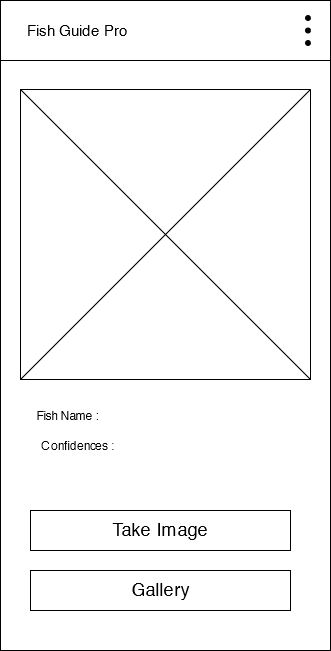

The diagram above was exported from draw.io. Its source (the exported page's mxGraphModel, read from the mxfile embedded in the PNG):
<mxGraphModel dx="1844" dy="944" grid="1" gridSize="10" guides="1" tooltips="1" connect="1" arrows="1" fold="1" page="1" pageScale="1" pageWidth="1100" pageHeight="850" background="none" math="0" shadow="0">
  <root>
    <mxCell id="0" />
    <mxCell id="1" parent="0" />
    <mxCell id="_U8HGJSXaKbL03fdwX9O-1" value="" style="rounded=0;whiteSpace=wrap;html=1;" parent="1" vertex="1">
      <mxGeometry x="130" y="60" width="330" height="650" as="geometry" />
    </mxCell>
    <mxCell id="_U8HGJSXaKbL03fdwX9O-6" value="" style="rounded=0;whiteSpace=wrap;html=1;" parent="1" vertex="1">
      <mxGeometry x="150" y="149" width="290" height="290" as="geometry" />
    </mxCell>
    <mxCell id="_U8HGJSXaKbL03fdwX9O-10" value="" style="rounded=0;whiteSpace=wrap;html=1;" parent="1" vertex="1">
      <mxGeometry x="160" y="570" width="260" height="40" as="geometry" />
    </mxCell>
    <mxCell id="_U8HGJSXaKbL03fdwX9O-11" value="&lt;font style=&quot;font-size: 18px;&quot;&gt;Take Image&lt;br&gt;&lt;/font&gt;" style="text;html=1;strokeColor=none;fillColor=none;align=center;verticalAlign=middle;whiteSpace=wrap;rounded=0;" parent="1" vertex="1">
      <mxGeometry x="232.5" y="574" width="115" height="30" as="geometry" />
    </mxCell>
    <mxCell id="_U8HGJSXaKbL03fdwX9O-13" value="" style="endArrow=none;html=1;rounded=0;entryX=1;entryY=0;entryDx=0;entryDy=0;exitX=0;exitY=1;exitDx=0;exitDy=0;" parent="1" source="_U8HGJSXaKbL03fdwX9O-6" target="_U8HGJSXaKbL03fdwX9O-6" edge="1">
      <mxGeometry width="50" height="50" relative="1" as="geometry">
        <mxPoint x="290" y="410" as="sourcePoint" />
        <mxPoint x="340" y="360" as="targetPoint" />
      </mxGeometry>
    </mxCell>
    <mxCell id="_U8HGJSXaKbL03fdwX9O-14" value="" style="endArrow=none;html=1;rounded=0;entryX=1;entryY=1;entryDx=0;entryDy=0;exitX=0;exitY=0;exitDx=0;exitDy=0;" parent="1" source="_U8HGJSXaKbL03fdwX9O-6" target="_U8HGJSXaKbL03fdwX9O-6" edge="1">
      <mxGeometry width="50" height="50" relative="1" as="geometry">
        <mxPoint x="180" y="360" as="sourcePoint" />
        <mxPoint x="440" y="100" as="targetPoint" />
      </mxGeometry>
    </mxCell>
    <mxCell id="_U8HGJSXaKbL03fdwX9O-15" value="" style="rounded=0;whiteSpace=wrap;html=1;" parent="1" vertex="1">
      <mxGeometry x="160" y="630" width="260" height="40" as="geometry" />
    </mxCell>
    <mxCell id="_U8HGJSXaKbL03fdwX9O-16" value="&lt;font style=&quot;font-size: 18px;&quot;&gt;Gallery &lt;br&gt;&lt;/font&gt;" style="text;html=1;strokeColor=none;fillColor=none;align=center;verticalAlign=middle;whiteSpace=wrap;rounded=0;" parent="1" vertex="1">
      <mxGeometry x="232.5" y="634" width="115" height="30" as="geometry" />
    </mxCell>
    <mxCell id="_U8HGJSXaKbL03fdwX9O-18" value="" style="rounded=0;whiteSpace=wrap;html=1;" parent="1" vertex="1">
      <mxGeometry x="130" y="60" width="330" height="60" as="geometry" />
    </mxCell>
    <mxCell id="_U8HGJSXaKbL03fdwX9O-19" value="&lt;font style=&quot;font-size: 15px;&quot;&gt;Fish Guide Pro&lt;br&gt;&lt;/font&gt;" style="text;html=1;strokeColor=none;fillColor=none;align=center;verticalAlign=middle;whiteSpace=wrap;rounded=0;" parent="1" vertex="1">
      <mxGeometry x="150" y="75" width="115" height="30" as="geometry" />
    </mxCell>
    <mxCell id="_U8HGJSXaKbL03fdwX9O-20" value="" style="ellipse;whiteSpace=wrap;html=1;aspect=fixed;fillColor=#000000;" parent="1" vertex="1">
      <mxGeometry x="435" y="75" width="5" height="5" as="geometry" />
    </mxCell>
    <mxCell id="_U8HGJSXaKbL03fdwX9O-21" value="" style="ellipse;whiteSpace=wrap;html=1;aspect=fixed;fillColor=#000000;" parent="1" vertex="1">
      <mxGeometry x="435" y="87.5" width="5" height="5" as="geometry" />
    </mxCell>
    <mxCell id="_U8HGJSXaKbL03fdwX9O-22" value="" style="ellipse;whiteSpace=wrap;html=1;aspect=fixed;fillColor=#000000;" parent="1" vertex="1">
      <mxGeometry x="435" y="100" width="5" height="5" as="geometry" />
    </mxCell>
    <mxCell id="_U8HGJSXaKbL03fdwX9O-23" value="Fish Name : " style="text;html=1;strokeColor=none;fillColor=none;align=center;verticalAlign=middle;whiteSpace=wrap;rounded=0;" parent="1" vertex="1">
      <mxGeometry x="140" y="460" width="115" height="30" as="geometry" />
    </mxCell>
    <mxCell id="NJyO8ON7r6aCcIOMKOJ--1" value="Confidences : " style="text;html=1;strokeColor=none;fillColor=none;align=center;verticalAlign=middle;whiteSpace=wrap;rounded=0;" vertex="1" parent="1">
      <mxGeometry x="150" y="490" width="115" height="30" as="geometry" />
    </mxCell>
  </root>
</mxGraphModel>